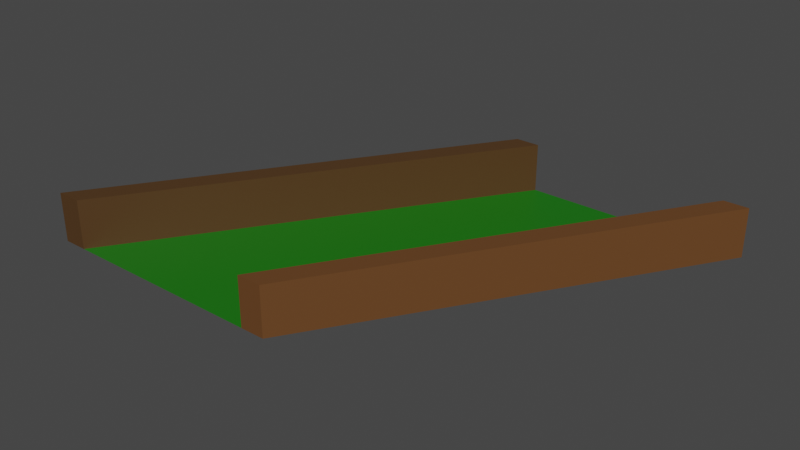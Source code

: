 # Source: zigZag.blend  (saved by Blender 2.91.10; exported with 4.5.12 LTS)
import bpy
from mathutils import Matrix  # noqa: F401  (used for matrix-valued properties, if any)

bpy.ops.wm.read_factory_settings(use_empty=True)
scene = bpy.context.scene
scene.name = 'Scene'

# ---- collections
col_collection = bpy.data.collections.new('Collection'); scene.collection.children.link(col_collection)

# ---- materials (node trees are filled in below, after node groups)
mat_grass = bpy.data.materials.new('grass')
mat_grass.use_transparent_shadow = False
mat_side = bpy.data.materials.new('side')
mat_side.use_transparent_shadow = False
mat_side_001 = bpy.data.materials.new('side.001')
mat_side_001.use_transparent_shadow = False

# ---- material node trees
mat_grass.use_nodes = True; mat_grass.node_tree.nodes.clear()
_N = mat_grass.node_tree.nodes; _L = mat_grass.node_tree.links
n0 = _N.new('ShaderNodeBsdfPrincipled'); n0.name = 'Principled BSDF'; n0.location = (10, 300)
n0.distribution = 'GGX'
n0.subsurface_method = 'BURLEY'
n0.inputs[0].default_value = (0.008468, 0.1662, 0.003858, 1.0)
n0.inputs[3].default_value = 1.45
n0.inputs[27].default_value = (0.0, 0.0, 0.0, 1.0)
n0.inputs[28].default_value = 1.0
n1 = _N.new('ShaderNodeOutputMaterial'); n1.name = 'Material Output'; n1.location = (300, 300)
_L.new(n0.outputs[0], n1.inputs[0])
n1.is_active_output = True
mat_side.use_nodes = True; mat_side.node_tree.nodes.clear()
_N = mat_side.node_tree.nodes; _L = mat_side.node_tree.links
n0 = _N.new('ShaderNodeBsdfPrincipled'); n0.name = 'Principled BSDF'; n0.location = (10, 300)
n0.distribution = 'GGX'
n0.subsurface_method = 'BURLEY'
n0.inputs[0].default_value = (0.136, 0.05511, 0.01602, 1.0)
n0.inputs[3].default_value = 1.45
n0.inputs[27].default_value = (0.0, 0.0, 0.0, 1.0)
n0.inputs[28].default_value = 1.0
n1 = _N.new('ShaderNodeOutputMaterial'); n1.name = 'Material Output'; n1.location = (300, 300)
_L.new(n0.outputs[0], n1.inputs[0])
n1.is_active_output = True
mat_side_001.use_nodes = True; mat_side_001.node_tree.nodes.clear()
_N = mat_side_001.node_tree.nodes; _L = mat_side_001.node_tree.links
n0 = _N.new('ShaderNodeBsdfPrincipled'); n0.name = 'Principled BSDF'; n0.location = (10, 300)
n0.distribution = 'GGX'
n0.subsurface_method = 'BURLEY'
n0.inputs[0].default_value = (0.08118, 0.0382, 0.01119, 1.0)
n0.inputs[3].default_value = 1.45
n0.inputs[27].default_value = (0.0, 0.0, 0.0, 1.0)
n0.inputs[28].default_value = 1.0
n1 = _N.new('ShaderNodeOutputMaterial'); n1.name = 'Material Output'; n1.location = (300, 300)
_L.new(n0.outputs[0], n1.inputs[0])
n1.is_active_output = True

# ---- world
world_world = bpy.data.worlds.new('World'); scene.world = world_world
world_world.use_nodes = True; world_world.node_tree.nodes.clear()
_N = world_world.node_tree.nodes; _L = world_world.node_tree.links
n0 = _N.new('ShaderNodeOutputWorld'); n0.name = 'World Output'; n0.location = (300, 300)
n1 = _N.new('ShaderNodeBackground'); n1.name = 'Background'; n1.location = (10, 300)
n1.inputs[0].default_value = (0.05088, 0.05088, 0.05088, 1.0)
_L.new(n1.outputs[0], n0.inputs[0])
n0.is_active_output = True
world_world.color = (0.05088, 0.05088, 0.05088)
world_world.use_sun_shadow = False
world_world.sun_shadow_jitter_overblur = 0.0

# ---- meshes
me_plane = bpy.data.meshes.new('Plane')
me_plane.from_pydata([(-3.0, -2.0, 0.0), (-1.0, -2.0, 0.0), (-1.0, 1.0, 0.0), (1.0, 1.0, 0.0)], [], [(0, 1, 3, 2)])
_uv = me_plane.uv_layers.new(name='UVMap')
_uv.uv.foreach_set('vector', [0.0, 0.0, 1.0, 0.0, 1.0, 1.0, 0.0, 1.0])
me_plane.materials.append(mat_grass)
me_plane.use_remesh_fix_poles = True
me_plane.use_remesh_preserve_attributes = False
me_plane.use_mirror_vertex_groups = False
me_plane.update()
me_cube_001 = bpy.data.meshes.new('Cube.001')
me_cube_001.from_pydata([(-20.0, -2.0, -1.0), (-20.0, -2.0, 1.0), (-1.0, 1.0, -1.0), (-1.0, 1.0, 1.0), (-18.0, -2.0, -1.0), (-18.0, -2.0, 1.0), (1.0, 1.0, -1.0), (1.0, 1.0, 1.0)], [], [(0, 1, 3, 2), (2, 3, 7, 6), (6, 7, 5, 4), (4, 5, 1, 0), (2, 6, 4, 0), (7, 3, 1, 5)])
_uv = me_cube_001.uv_layers.new(name='UVMap')
_uv.uv.foreach_set('vector', [0.375, 0.0, 0.625, 0.0, 0.625, 0.25, 0.375, 0.25, 0.375, 0.25, 0.625, 0.25, 0.625, 0.5, 0.375, 0.5, 0.375, 0.5, 0.625, 0.5, 0.625, 0.75, 0.375, 0.75, 0.375, 0.75, 0.625, 0.75, 0.625, 1.0, 0.375, 1.0, 0.125, 0.5, 0.375, 0.5, 0.375, 0.75, 0.125, 0.75, 0.625, 0.5, 0.875, 0.5, 0.875, 0.75, 0.625, 0.75])
me_cube_001.materials.append(mat_side)
me_cube_001.use_remesh_fix_poles = True
me_cube_001.use_remesh_preserve_attributes = False
me_cube_001.use_mirror_vertex_groups = False
me_cube_001.update()
me_cube_002 = bpy.data.meshes.new('Cube.002')
me_cube_002.from_pydata([(-21.0, -2.0, -1.0), (-21.0, -2.0, 1.0), (-1.0, 1.0, -1.0), (-1.0, 1.0, 1.0), (-19.0, -2.0, -1.0), (-19.0, -2.0, 1.0), (1.0, 1.0, -1.0), (1.0, 1.0, 1.0)], [], [(0, 1, 3, 2), (2, 3, 7, 6), (6, 7, 5, 4), (4, 5, 1, 0), (2, 6, 4, 0), (7, 3, 1, 5)])
_uv = me_cube_002.uv_layers.new(name='UVMap')
_uv.uv.foreach_set('vector', [0.375, 0.0, 0.625, 0.0, 0.625, 0.25, 0.375, 0.25, 0.375, 0.25, 0.625, 0.25, 0.625, 0.5, 0.375, 0.5, 0.375, 0.5, 0.625, 0.5, 0.625, 0.75, 0.375, 0.75, 0.375, 0.75, 0.625, 0.75, 0.625, 1.0, 0.375, 1.0, 0.125, 0.5, 0.375, 0.5, 0.375, 0.75, 0.125, 0.75, 0.625, 0.5, 0.875, 0.5, 0.875, 0.75, 0.625, 0.75])
me_cube_002.materials.append(mat_side_001)
me_cube_002.use_remesh_fix_poles = True
me_cube_002.use_remesh_preserve_attributes = False
me_cube_002.use_mirror_vertex_groups = False
me_cube_002.update()

# ---- objects
ob_plane = bpy.data.objects.new('Plane', me_plane)
ob_cube = bpy.data.objects.new('Cube', me_cube_001)
ob_cube_001 = bpy.data.objects.new('Cube.001', me_cube_002)

# ---- transforms, parenting, visibility, modifiers, constraints
ob_plane.location = (0.0, 0.0, 0.0)
ob_plane.lineart.crease_threshold = 0.0
ob_cube.location = (0.9, 0.0, 0.2)
ob_cube.scale = (0.1, 1.0, 0.2)
ob_cube.lineart.crease_threshold = 0.0
ob_cube_001.location = (-0.9, 0.0, 0.2)
ob_cube_001.scale = (0.1, 1.0, 0.2)
ob_cube_001.lineart.crease_threshold = 0.0

# ---- collection membership
col_collection.objects.link(ob_plane)
col_collection.objects.link(ob_cube)
col_collection.objects.link(ob_cube_001)

# ---- scene / render settings (as saved in the file)
scene.frame_start = 1; scene.frame_end = 250; scene.frame_set(1)
scene.render.engine = 'BLENDER_EEVEE_NEXT'
scene.cycles.use_denoising = False
scene.cycles.samples = 128
scene.cycles.sampling_pattern = 'TABULATED_SOBOL'
scene.cycles.use_adaptive_sampling = False
scene.cycles.use_light_tree = False
scene.view_settings.view_transform = 'Filmic'
bpy.context.view_layer.update()

# ---- added for rendering (the .blend has no active camera and no usable light): camera, sun
cam_auto = bpy.data.cameras.new('AutoCamera')
cam_auto.lens = 50.0
cam_auto.sensor_width = 36.0
cam_auto.clip_end = 1000.0
ob_auto_camera = bpy.data.objects.new('AutoCamera', cam_auto)
scene.collection.objects.link(ob_auto_camera)
ob_auto_camera.location = (3.6409, -6.06908, 3.91272)
ob_auto_camera.rotation_euler = (1.09748, -7.21219e-08, 0.694738)
scene.camera = ob_auto_camera
light_auto_sun = bpy.data.lights.new('AutoSun', 'SUN')
light_auto_sun.energy = 3.0
light_auto_sun.angle = 0.0523599
ob_auto_sun = bpy.data.objects.new('AutoSun', light_auto_sun)
scene.collection.objects.link(ob_auto_sun)
ob_auto_sun.rotation_euler = (0.872665, 0.174533, 0.523599)
bpy.context.view_layer.update()
